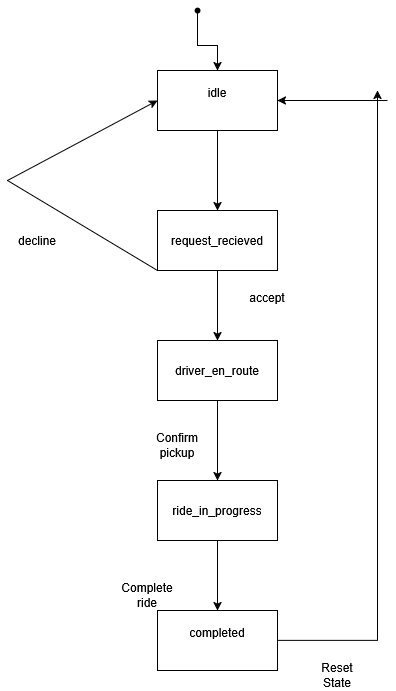

The diagram above was exported from draw.io. Its source (the exported page's mxGraphModel, read from the mxfile embedded in the PNG):
<mxGraphModel dx="1665" dy="751" grid="1" gridSize="10" guides="1" tooltips="1" connect="1" arrows="1" fold="1" page="1" pageScale="1" pageWidth="850" pageHeight="1100" math="0" shadow="0">
  <root>
    <mxCell id="0" />
    <mxCell id="1" parent="0" />
    <mxCell id="p58MvHCnGWoBpuZxL1DY-16" edge="1" parent="1" source="p58MvHCnGWoBpuZxL1DY-17" style="edgeStyle=orthogonalEdgeStyle;rounded=0;orthogonalLoop=1;jettySize=auto;html=1;" target="p58MvHCnGWoBpuZxL1DY-19">
      <mxGeometry relative="1" as="geometry" />
    </mxCell>
    <mxCell id="p58MvHCnGWoBpuZxL1DY-17" parent="1" style="shape=waypoint;sketch=0;fillStyle=solid;size=6;pointerEvents=1;points=[];fillColor=none;resizable=0;rotatable=0;perimeter=centerPerimeter;snapToPoint=1;" value="" vertex="1">
      <mxGeometry height="20" width="20" x="530" y="300" as="geometry" />
    </mxCell>
    <mxCell id="p58MvHCnGWoBpuZxL1DY-18" edge="1" parent="1" source="p58MvHCnGWoBpuZxL1DY-19" style="edgeStyle=orthogonalEdgeStyle;rounded=0;orthogonalLoop=1;jettySize=auto;html=1;" target="p58MvHCnGWoBpuZxL1DY-21">
      <mxGeometry relative="1" as="geometry" />
    </mxCell>
    <mxCell id="p58MvHCnGWoBpuZxL1DY-19" parent="1" style="rounded=0;whiteSpace=wrap;html=1;" value="&lt;div&gt;idle&lt;/div&gt;&lt;div&gt;&lt;br&gt;&lt;/div&gt;" vertex="1">
      <mxGeometry height="60" width="120" x="500" y="370" as="geometry" />
    </mxCell>
    <mxCell id="p58MvHCnGWoBpuZxL1DY-20" edge="1" parent="1" source="p58MvHCnGWoBpuZxL1DY-21" style="edgeStyle=orthogonalEdgeStyle;rounded=0;orthogonalLoop=1;jettySize=auto;html=1;" target="p58MvHCnGWoBpuZxL1DY-23">
      <mxGeometry relative="1" as="geometry" />
    </mxCell>
    <mxCell id="p58MvHCnGWoBpuZxL1DY-21" parent="1" style="rounded=0;whiteSpace=wrap;html=1;" value="request_recieved" vertex="1">
      <mxGeometry height="60" width="120" x="500" y="510" as="geometry" />
    </mxCell>
    <mxCell id="p58MvHCnGWoBpuZxL1DY-22" edge="1" parent="1" source="p58MvHCnGWoBpuZxL1DY-23" style="edgeStyle=orthogonalEdgeStyle;rounded=0;orthogonalLoop=1;jettySize=auto;html=1;" target="p58MvHCnGWoBpuZxL1DY-25">
      <mxGeometry relative="1" as="geometry" />
    </mxCell>
    <mxCell id="p58MvHCnGWoBpuZxL1DY-23" parent="1" style="rounded=0;whiteSpace=wrap;html=1;" value="driver_en_route" vertex="1">
      <mxGeometry height="60" width="120" x="500" y="640" as="geometry" />
    </mxCell>
    <mxCell id="p58MvHCnGWoBpuZxL1DY-24" edge="1" parent="1" source="p58MvHCnGWoBpuZxL1DY-25" style="edgeStyle=orthogonalEdgeStyle;rounded=0;orthogonalLoop=1;jettySize=auto;html=1;entryX=0.5;entryY=0;entryDx=0;entryDy=0;" target="p58MvHCnGWoBpuZxL1DY-27">
      <mxGeometry relative="1" as="geometry" />
    </mxCell>
    <mxCell id="p58MvHCnGWoBpuZxL1DY-25" parent="1" style="rounded=0;whiteSpace=wrap;html=1;" value="ride_in_progress" vertex="1">
      <mxGeometry height="60" width="120" x="500" y="780" as="geometry" />
    </mxCell>
    <mxCell id="p58MvHCnGWoBpuZxL1DY-26" edge="1" parent="1" source="p58MvHCnGWoBpuZxL1DY-27" style="edgeStyle=orthogonalEdgeStyle;rounded=0;orthogonalLoop=1;jettySize=auto;html=1;">
      <mxGeometry relative="1" as="geometry">
        <mxPoint x="720" y="390" as="targetPoint" />
      </mxGeometry>
    </mxCell>
    <mxCell id="p58MvHCnGWoBpuZxL1DY-27" parent="1" style="rounded=0;whiteSpace=wrap;html=1;" value="&lt;div&gt;completed&lt;/div&gt;&lt;div&gt;&lt;br&gt;&lt;/div&gt;" vertex="1">
      <mxGeometry height="60" width="120" x="500" y="910" as="geometry" />
    </mxCell>
    <mxCell id="p58MvHCnGWoBpuZxL1DY-28" edge="1" parent="1" style="endArrow=classic;html=1;rounded=0;entryX=1;entryY=0.5;entryDx=0;entryDy=0;" target="p58MvHCnGWoBpuZxL1DY-19" value="">
      <mxGeometry height="50" relative="1" width="50" as="geometry">
        <mxPoint x="730" y="400" as="sourcePoint" />
        <mxPoint x="630" y="630" as="targetPoint" />
      </mxGeometry>
    </mxCell>
    <mxCell id="p58MvHCnGWoBpuZxL1DY-29" edge="1" parent="1" source="p58MvHCnGWoBpuZxL1DY-21" style="endArrow=classic;html=1;rounded=0;exitX=0;exitY=1;exitDx=0;exitDy=0;entryX=0;entryY=0.5;entryDx=0;entryDy=0;" target="p58MvHCnGWoBpuZxL1DY-19" value="">
      <mxGeometry height="50" relative="1" width="50" as="geometry">
        <Array as="points">
          <mxPoint x="350" y="480" />
        </Array>
        <mxPoint x="580" y="680" as="sourcePoint" />
        <mxPoint x="420" y="480" as="targetPoint" />
      </mxGeometry>
    </mxCell>
    <mxCell id="p58MvHCnGWoBpuZxL1DY-30" parent="1" style="text;html=1;whiteSpace=wrap;strokeColor=none;fillColor=none;align=center;verticalAlign=middle;rounded=0;" value="&lt;div&gt;accept&lt;/div&gt;&lt;div&gt;&lt;br&gt;&lt;/div&gt;" vertex="1">
      <mxGeometry height="30" width="60" x="580" y="590" as="geometry" />
    </mxCell>
    <mxCell id="p58MvHCnGWoBpuZxL1DY-31" parent="1" style="text;html=1;whiteSpace=wrap;strokeColor=none;fillColor=none;align=center;verticalAlign=middle;rounded=0;" value="decline" vertex="1">
      <mxGeometry height="30" width="60" x="350" y="525" as="geometry" />
    </mxCell>
    <mxCell id="p58MvHCnGWoBpuZxL1DY-32" parent="1" style="text;html=1;whiteSpace=wrap;strokeColor=none;fillColor=none;align=center;verticalAlign=middle;rounded=0;" value="Confirm pickup" vertex="1">
      <mxGeometry height="30" width="60" x="490" y="730" as="geometry" />
    </mxCell>
    <mxCell id="p58MvHCnGWoBpuZxL1DY-33" parent="1" style="text;html=1;whiteSpace=wrap;strokeColor=none;fillColor=none;align=center;verticalAlign=middle;rounded=0;" value="Complete ride" vertex="1">
      <mxGeometry height="30" width="60" x="460" y="880" as="geometry" />
    </mxCell>
    <mxCell id="p58MvHCnGWoBpuZxL1DY-34" parent="1" style="text;html=1;whiteSpace=wrap;strokeColor=none;fillColor=none;align=center;verticalAlign=middle;rounded=0;" value="Reset State" vertex="1">
      <mxGeometry height="30" width="60" x="650" y="960" as="geometry" />
    </mxCell>
  </root>
</mxGraphModel>